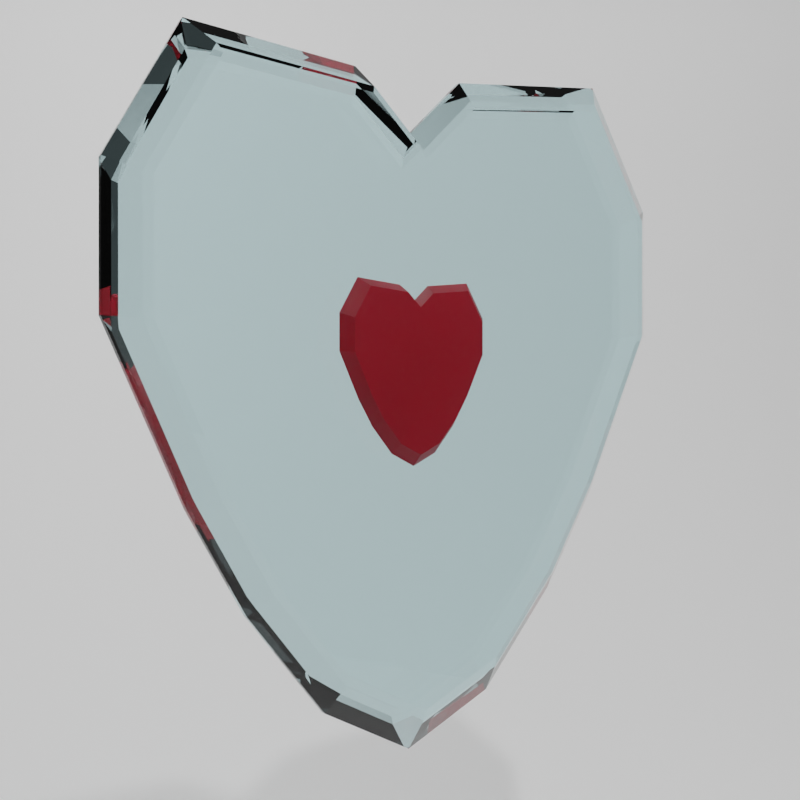 # Source: Zelda_Crystal.blend  (saved by Blender 3.2.14; exported with 4.5.12 LTS)
import bpy
from mathutils import Matrix  # noqa: F401  (used for matrix-valued properties, if any)

bpy.ops.wm.read_factory_settings(use_empty=True)
scene = bpy.context.scene
scene.name = 'Scene'

# ---- collections
col_collection = bpy.data.collections.new('Collection'); scene.collection.children.link(col_collection)

# ---- materials (node trees are filled in below, after node groups)
mat_material_001 = bpy.data.materials.new('Material.001')
mat_material_002 = bpy.data.materials.new('Material.002')
mat_material_003 = bpy.data.materials.new('Material.003')

# ---- material node trees
mat_material_001.use_nodes = True; mat_material_001.node_tree.nodes.clear()
_N = mat_material_001.node_tree.nodes; _L = mat_material_001.node_tree.links
n0 = _N.new('ShaderNodeBsdfPrincipled'); n0.name = 'Principled BSDF'; n0.location = (10, 300)
n0.distribution = 'GGX'
n0.subsurface_method = 'RANDOM_WALK_SKIN'
n0.inputs[0].default_value = (0.5618, 0.7725, 0.8, 1.0)
n0.inputs[2].default_value = 0.0
n0.inputs[3].default_value = 1.45
n0.inputs[18].default_value = 1.0
n0.inputs[27].default_value = (0.0, 0.0, 0.0, 1.0)
n0.inputs[28].default_value = 1.0
n1 = _N.new('ShaderNodeOutputMaterial'); n1.name = 'Material Output'; n1.location = (300, 300)
_L.new(n0.outputs[0], n1.inputs[0])
n1.is_active_output = True
mat_material_002.use_nodes = True; mat_material_002.node_tree.nodes.clear()
_N = mat_material_002.node_tree.nodes; _L = mat_material_002.node_tree.links
n0 = _N.new('ShaderNodeBsdfPrincipled'); n0.name = 'Principled BSDF'; n0.location = (10, 300)
n0.distribution = 'GGX'
n0.subsurface_method = 'RANDOM_WALK_SKIN'
n0.inputs[0].default_value = (0.5717, 0.0, 0.0154, 1.0)
n0.inputs[3].default_value = 1.45
n0.inputs[27].default_value = (0.0, 0.0, 0.0, 1.0)
n0.inputs[28].default_value = 1.0
n1 = _N.new('ShaderNodeOutputMaterial'); n1.name = 'Material Output'; n1.location = (300, 300)
_L.new(n0.outputs[0], n1.inputs[0])
n1.is_active_output = True
mat_material_003.use_nodes = True; mat_material_003.node_tree.nodes.clear()
_N = mat_material_003.node_tree.nodes; _L = mat_material_003.node_tree.links
n0 = _N.new('ShaderNodeBsdfPrincipled'); n0.name = 'Principled BSDF'; n0.location = (10, 300)
n0.distribution = 'GGX'
n0.subsurface_method = 'RANDOM_WALK_SKIN'
n0.inputs[0].default_value = (1.0, 1.0, 1.0, 1.0)
n0.inputs[3].default_value = 1.45
n0.inputs[27].default_value = (0.0, 0.0, 0.0, 1.0)
n0.inputs[28].default_value = 1.0
n1 = _N.new('ShaderNodeOutputMaterial'); n1.name = 'Material Output'; n1.location = (300, 300)
_L.new(n0.outputs[0], n1.inputs[0])
n1.is_active_output = True

# ---- world
world_world = bpy.data.worlds.new('World'); scene.world = world_world
world_world.use_nodes = True; world_world.node_tree.nodes.clear()
_N = world_world.node_tree.nodes; _L = world_world.node_tree.links
n0 = _N.new('ShaderNodeOutputWorld'); n0.name = 'World Output'; n0.location = (300, 300)
n1 = _N.new('ShaderNodeBackground'); n1.name = 'Background'; n1.location = (10, 300)
n1.inputs[0].default_value = (0.05088, 0.05088, 0.05088, 1.0)
_L.new(n1.outputs[0], n0.inputs[0])
n0.is_active_output = True
world_world.color = (0.05088, 0.05088, 0.05088)
world_world.use_sun_shadow = False
world_world.sun_shadow_jitter_overblur = 0.0

# ---- cameras
cam_camera = bpy.data.cameras.new('Camera')
cam_camera.clip_end = 100.0
cam_camera.ortho_scale = 7.314

# ---- lights
light_light = bpy.data.lights.new('Light', 'POINT')
light_light.transmission_factor = 0.0
light_light.energy = 1000.0
light_light.shadow_soft_size = 0.1
light_light.shadow_maximum_resolution = 0.006
light_light.use_absolute_resolution = True
light_light_001 = bpy.data.lights.new('Light.001', 'POINT')
light_light_001.transmission_factor = 0.0
light_light_001.energy = 1000.0
light_light_001.shadow_soft_size = 0.1
light_light_001.shadow_maximum_resolution = 0.006
light_light_001.use_absolute_resolution = True
light_light_002 = bpy.data.lights.new('Light.002', 'POINT')
light_light_002.transmission_factor = 0.0
light_light_002.energy = 1000.0
light_light_002.shadow_soft_size = 0.1
light_light_002.shadow_maximum_resolution = 0.006
light_light_002.use_absolute_resolution = True

# ---- meshes
me_cube_001 = bpy.data.meshes.new('Cube.001')
me_cube_001.from_pydata([(0.1339, 0.0, 0.5709), (-0.1339, 0.0, 0.5709), (-0.1339, -0.5, 0.5709), (0.1339, -0.5, 0.5709), (0.1339, 0.5, 0.5709), (-0.1339, 0.5, 0.5709), (0.1339, 0.0, 0.1191), (-0.1339, 0.0, 0.1191), (-0.1339, -0.5, 0.1191), (0.1339, -0.5, 0.1191), (0.1339, 0.5, 0.1191), (-0.1339, 0.5, 0.1191), (0.1339, 0.0, -0.4447), (-0.1339, 0.0, -0.4447), (-0.1339, -0.3747, -0.4447), (0.1339, -0.3747, -0.4447), (0.1339, 0.3747, -0.4447), (-0.1339, 0.3747, -0.4447), (-0.1207, -0.5692, -0.7848), (-0.1339, -0.5366, -0.7853), (-0.1339, -0.7522, 0.9826), (-0.1205, -0.7718, 1.013), (-0.1339, 0.5366, -0.7853), (-0.1207, 0.5692, -0.7848), (-0.1205, 0.7718, 1.013), (-0.1339, 0.7522, 0.9826), (0.1339, -0.5366, -0.7853), (0.1207, -0.5692, -0.7848), (0.1205, -0.7718, 1.013), (0.1339, -0.7522, 0.9826), (0.1339, 0.5366, -0.7853), (0.1207, 0.5692, -0.7848), (0.1339, 0.7522, 0.9826), (0.1205, 0.7718, 1.013), (-0.1208, 0.0, -1.273), (-0.1339, 0.0, -1.234), (-0.1203, 0.0, 0.7519), (-0.1339, 0.0, 0.7149), (0.1208, 0.0, -1.273), (0.1339, 0.0, -1.234), (0.1203, 0.0, 0.7519), (0.1339, 0.0, 0.7149), (-0.1339, -0.3047, -1.077), (-0.1207, -0.3057, -1.116), (0.1339, -0.2079, 0.9252), (0.1204, -0.1981, 0.9522), (-0.1339, -0.2079, 0.9252), (-0.1204, -0.1981, 0.9522), (0.1339, -0.3047, -1.077), (0.1207, -0.3057, -1.116), (-0.1339, 0.2079, 0.9252), (-0.1204, 0.1981, 0.9522), (0.1339, 0.3047, -1.077), (0.1207, 0.3057, -1.116), (-0.1339, 0.3047, -1.077), (-0.1207, 0.3057, -1.116), (0.1339, 0.2079, 0.9252), (0.1204, 0.1981, 0.9522), (-0.1339, -0.9805, 0.5709), (-0.1206, -1.013, 0.5781), (-0.1206, 1.013, 0.5781), (-0.1339, 0.9805, 0.5709), (0.1339, 0.9805, 0.5709), (0.1206, 1.013, 0.5781), (0.1206, -1.013, 0.5781), (0.1339, -0.9805, 0.5709), (-0.1206, 1.013, 0.1205), (-0.1339, 0.9805, 0.1191), (0.1339, 0.9805, 0.1191), (0.1206, 1.013, 0.1205), (0.1206, -1.013, 0.1205), (0.1339, -0.9805, 0.1191), (-0.1339, -0.9805, 0.1191), (-0.1206, -1.013, 0.1205), (-0.1339, 0.7297, -0.4447), (-0.1206, 0.7588, -0.4504), (0.1206, 0.7588, -0.4504), (0.1339, 0.7297, -0.4447), (0.1339, -0.7297, -0.4447), (0.1206, -0.7588, -0.4504), (-0.1339, -0.7297, -0.4447), (-0.1206, -0.7588, -0.4504), (0.01326, 0.6266, -0.8647), (-0.01326, 0.6266, -0.8647), (0.0134, 0.8495, 1.114), (-0.0134, 0.8495, 1.114), (-0.01326, -0.6266, -0.8647), (0.01326, -0.6266, -0.8647), (-0.0134, -0.8495, 1.114), (0.0134, -0.8495, 1.114), (0.01364, 0.0, 0.8266), (-0.01364, 0.0, 0.8266), (-0.01315, 0.0, -1.403), (0.01315, 0.0, -1.403), (-0.01354, -0.2179, 1.047), (0.01354, -0.2179, 1.047), (0.01318, -0.3366, -1.229), (-0.01318, -0.3366, -1.229), (0.01318, 0.3366, -1.229), (-0.01318, 0.3366, -1.229), (-0.01354, 0.2179, 1.047), (0.01354, 0.2179, 1.047), (0.01333, -1.115, 0.6357), (-0.01333, -1.115, 0.6357), (-0.01333, 1.115, 0.6357), (0.01333, 1.115, 0.6357), (-0.01333, 1.115, 0.132), (0.01333, 1.115, 0.132), (0.01333, -1.115, 0.132), (-0.01333, -1.115, 0.132), (0.01331, -0.8353, -0.4965), (-0.01331, -0.8353, -0.4965), (-0.01331, 0.8353, -0.4965), (0.01331, 0.8353, -0.4965), (-0.08315, -0.1478, -0.2039), (-0.08315, -0.2005, 0.263), (-0.08315, 0.1478, -0.2039), (-0.08315, 0.2005, 0.263), (0.08315, -0.1478, -0.2039), (0.08315, -0.2005, 0.263), (0.08315, 0.1478, -0.2039), (0.08315, 0.2005, 0.263), (-0.08315, 1.454e-08, -0.3308), (-0.08315, 1.454e-08, 0.1953), (0.08315, -1.454e-08, -0.3308), (0.08315, -1.454e-08, 0.1953), (-0.08315, -0.07942, -0.2899), (0.08315, -0.05144, 0.2473), (-0.08315, -0.05144, 0.2473), (0.08315, -0.07942, -0.2899), (-0.08315, 0.05144, 0.2473), (0.08315, 0.07942, -0.2899), (-0.08315, 0.07942, -0.2899), (0.08315, 0.05144, 0.2473), (-0.08315, -0.263, 0.1502), (-0.08315, 0.263, 0.1502), (0.08315, 0.263, 0.1502), (0.08315, -0.263, 0.1502), (0.08315, -1.454e-08, 0.1502), (-0.08315, 1.454e-08, 0.1502), (-0.08315, -0.1315, 0.1502), (0.08315, -0.1315, 0.1502), (0.08315, 0.1315, 0.1502), (-0.08315, 0.1315, 0.1502), (-0.08315, 0.263, 0.03133), (0.08315, 0.263, 0.03133), (0.08315, -0.263, 0.03133), (0.08315, -1.454e-08, 0.03133), (-0.08315, 1.454e-08, 0.03133), (-0.08315, -0.1315, 0.03133), (0.08315, -0.1315, 0.03133), (0.08315, 0.1315, 0.03133), (-0.08315, 0.1315, 0.03133), (-0.08315, -0.263, 0.03133), (-0.08315, 0.1971, -0.117), (0.08315, 0.1971, -0.117), (0.08315, -0.1971, -0.117), (0.08315, -1.454e-08, -0.117), (-0.08315, 1.454e-08, -0.117), (-0.08315, -0.09855, -0.117), (0.08315, -0.09855, -0.117), (0.08315, 0.09855, -0.117), (-0.08315, 0.09855, -0.117), (-0.08315, -0.1971, -0.117), (2.914e-08, 0.1667, -0.23), (3.952e-08, 0.226, 0.2964), (-2.914e-08, -0.1667, -0.23), (-3.952e-08, -0.226, 0.2964), (0.0, 0.0, 0.2199), (0.0, 0.0, -0.3732), (-1.014e-08, -0.05799, 0.2786), (-1.566e-08, -0.08954, -0.327), (1.566e-08, 0.08954, -0.327), (1.014e-08, 0.05799, 0.2786), (-5.185e-08, -0.2966, 0.1691), (5.185e-08, 0.2966, 0.1691), (5.185e-08, 0.2966, 0.03511), (-5.185e-08, -0.2966, 0.03511), (-3.886e-08, -0.2222, -0.1321), (3.886e-08, 0.2222, -0.1321)], [], [(60, 24, 85, 104), (55, 99, 92, 34), (64, 28, 89, 102), (94, 47, 21, 88), (48, 15, 78, 26), (23, 75, 112, 83), (39, 12, 15, 48), (93, 38, 49, 96), (109, 103, 59, 73), (100, 51, 36, 91), (103, 88, 21, 59), (1, 37, 50, 5), (57, 101, 90, 40), (4, 56, 41, 0), (105, 84, 33, 63), (33, 84, 101, 57), (5, 50, 25, 61), (2, 46, 37, 1), (7, 1, 5, 11), (107, 105, 63, 69), (6, 0, 3, 9), (11, 5, 61, 67), (8, 2, 1, 7), (10, 4, 0, 6), (72, 58, 2, 8), (70, 64, 102, 108), (9, 3, 65, 71), (66, 60, 104, 106), (75, 66, 106, 112), (77, 68, 10, 16), (79, 70, 108, 110), (16, 10, 6, 12), (14, 8, 7, 13), (111, 109, 73, 81), (12, 6, 9, 15), (15, 9, 71, 78), (13, 7, 11, 17), (42, 14, 13, 35), (82, 31, 53, 98), (52, 16, 12, 39), (86, 111, 81, 18), (91, 36, 47, 94), (98, 53, 38, 93), (58, 20, 46, 2), (45, 95, 89, 28), (30, 77, 16, 52), (85, 24, 51, 100), (23, 83, 99, 55), (96, 49, 27, 87), (80, 72, 8, 14), (113, 107, 69, 76), (68, 62, 4, 10), (17, 11, 67, 74), (62, 32, 56, 4), (54, 17, 74, 22), (35, 13, 17, 54), (0, 41, 44, 3), (34, 92, 97, 43), (40, 90, 95, 45), (3, 44, 29, 65), (19, 80, 14, 42), (82, 113, 76, 31), (27, 79, 110, 87), (43, 18, 19, 42), (59, 21, 20, 58), (51, 24, 25, 50), (75, 23, 22, 74), (77, 30, 31, 76), (53, 31, 30, 52), (45, 28, 29, 44), (79, 27, 26, 78), (55, 34, 35, 54), (47, 36, 37, 46), (49, 38, 39, 48), (57, 40, 41, 56), (34, 43, 42, 35), (40, 45, 44, 41), (21, 47, 46, 20), (27, 49, 48, 26), (36, 51, 50, 37), (38, 53, 52, 39), (23, 55, 54, 22), (33, 57, 56, 32), (73, 59, 58, 72), (24, 60, 61, 25), (32, 62, 63, 33), (28, 64, 65, 29), (60, 66, 67, 61), (62, 68, 69, 63), (64, 70, 71, 65), (81, 73, 72, 80), (66, 75, 74, 67), (68, 77, 76, 69), (70, 79, 78, 71), (18, 81, 80, 19), (113, 82, 83, 112), (111, 86, 87, 110), (109, 111, 110, 108), (107, 113, 112, 106), (105, 107, 106, 104), (103, 109, 108, 102), (85, 100, 101, 84), (82, 98, 99, 83), (93, 96, 97, 92), (91, 94, 95, 90), (98, 93, 92, 99), (100, 91, 90, 101), (94, 88, 89, 95), (96, 87, 86, 97), (88, 103, 102, 89), (84, 105, 104, 85), (43, 97, 86, 18), (143, 130, 117, 135), (175, 165, 121, 136), (141, 127, 119, 137), (174, 167, 115, 134), (171, 129, 118, 166), (170, 128, 115, 167), (173, 130, 123, 168), (172, 131, 124, 169), (142, 133, 125, 138), (140, 128, 123, 139), (134, 115, 128, 140), (168, 123, 128, 170), (169, 124, 129, 171), (138, 125, 127, 141), (136, 121, 133, 142), (164, 120, 131, 172), (165, 117, 130, 173), (139, 123, 130, 143), (148, 139, 143, 152), (145, 136, 142, 151), (147, 138, 141, 150), (153, 134, 140, 149), (149, 140, 139, 148), (151, 142, 138, 147), (177, 174, 134, 153), (150, 141, 137, 146), (176, 175, 136, 145), (152, 143, 135, 144), (162, 152, 144, 154), (179, 176, 145, 155), (160, 150, 146, 156), (178, 177, 153, 163), (161, 151, 147, 157), (159, 149, 148, 158), (163, 153, 149, 159), (157, 147, 150, 160), (155, 145, 151, 161), (158, 148, 152, 162), (122, 158, 162, 132), (120, 155, 161, 131), (124, 157, 160, 129), (114, 163, 159, 126), (126, 159, 158, 122), (131, 161, 157, 124), (166, 178, 163, 114), (129, 160, 156, 118), (164, 179, 155, 120), (132, 162, 154, 116), (116, 154, 179, 164), (118, 156, 178, 166), (156, 146, 177, 178), (154, 144, 176, 179), (144, 135, 175, 176), (146, 137, 174, 177), (121, 165, 173, 133), (116, 164, 172, 132), (122, 169, 171, 126), (125, 168, 170, 127), (132, 172, 169, 122), (133, 173, 168, 125), (127, 170, 167, 119), (126, 171, 166, 114), (137, 119, 167, 174), (135, 117, 165, 175)])
me_cube_001.polygons.foreach_set('material_index', [0, 0, 0, 0, 0, 0, 0, 0, 0, 0, 0, 0, 0, 0, 0, 0, 0, 0, 0, 0, 0, 0, 0, 0, 0, 0, 0, 0, 0, 0, 0, 0, 0, 0, 0, 0, 0, 0, 0, 0, 0, 0, 0, 0, 0, 0, 0, 0, 0, 0, 0, 0, 0, 0, 0, 0, 0, 0, 0, 0, 0, 0, 0, 0, 0, 0, 0, 0, 0, 0, 0, 0, 0, 0, 0, 0, 0, 0, 0, 0, 0, 0, 0, 0, 0, 0, 0, 0, 0, 0, 0, 0, 0, 0, 0, 0, 0, 0, 0, 0, 0, 0, 0, 0, 0, 0, 0, 0, 0, 0, 0, 0, 1, 1, 1, 1, 1, 1, 1, 1, 1, 1, 1, 1, 1, 1, 1, 1, 1, 1, 1, 1, 1, 1, 1, 1, 1, 1, 1, 1, 1, 1, 1, 1, 1, 1, 1, 1, 1, 1, 1, 1, 1, 1, 1, 1, 1, 1, 1, 1, 1, 1, 1, 1, 1, 1, 1, 1, 1, 1, 1, 1, 1, 1, 1, 1])
_uv = me_cube_001.uv_layers.new(name='UVMap')
_uv.uv.foreach_set('vector', [0.5714, 0.2624, 0.625, 0.2625, 0.625, 0.3625, 0.5714, 0.3626, 0.1373, 0.5873, 0.2377, 0.5873, 0.2377, 0.625, 0.1373, 0.625, 0.5714, 0.7624, 0.625, 0.7625, 0.625, 0.8625, 0.5714, 0.8626, 0.7626, 0.6875, 0.8624, 0.6875, 0.8625, 0.75, 0.7625, 0.75, 0.3776, 0.6637, 0.4444, 0.6875, 0.4444, 0.7467, 0.3784, 0.7406, 0.375, 0.2624, 0.4444, 0.2624, 0.4444, 0.3626, 0.375, 0.3626, 0.377, 0.625, 0.4444, 0.625, 0.4444, 0.6875, 0.3776, 0.6637, 0.2623, 0.625, 0.3627, 0.625, 0.3627, 0.6627, 0.2623, 0.6627, 0.5149, 0.8874, 0.5714, 0.8874, 0.5714, 0.9876, 0.5149, 0.9876, 0.7626, 0.5625, 0.8624, 0.5625, 0.8623, 0.625, 0.7627, 0.625, 0.5714, 0.8874, 0.625, 0.8875, 0.625, 0.9875, 0.5714, 0.9876, 0.5714, 0.125, 0.6164, 0.125, 0.6228, 0.1875, 0.5714, 0.1875, 0.6376, 0.5625, 0.7374, 0.5625, 0.7373, 0.625, 0.6377, 0.625, 0.5714, 0.5625, 0.6228, 0.5625, 0.6164, 0.625, 0.5714, 0.625, 0.5714, 0.3874, 0.625, 0.3875, 0.625, 0.4875, 0.5714, 0.4876, 0.6375, 0.5, 0.7375, 0.5, 0.7374, 0.5625, 0.6376, 0.5625, 0.5714, 0.1875, 0.6228, 0.1875, 0.623, 0.2478, 0.5714, 0.2476, 0.5714, 0.0625, 0.6228, 0.0625, 0.6164, 0.125, 0.5714, 0.125, 0.5149, 0.125, 0.5714, 0.125, 0.5714, 0.1875, 0.5149, 0.1875, 0.5149, 0.3874, 0.5714, 0.3874, 0.5714, 0.4876, 0.5149, 0.4876, 0.5149, 0.625, 0.5714, 0.625, 0.5714, 0.6875, 0.5149, 0.6875, 0.5149, 0.1875, 0.5714, 0.1875, 0.5714, 0.2476, 0.5149, 0.2476, 0.5149, 0.0625, 0.5714, 0.0625, 0.5714, 0.125, 0.5149, 0.125, 0.5149, 0.5625, 0.5714, 0.5625, 0.5714, 0.625, 0.5149, 0.625, 0.5149, 0.002439, 0.5714, 0.002438, 0.5714, 0.0625, 0.5149, 0.0625, 0.5149, 0.7624, 0.5714, 0.7624, 0.5714, 0.8626, 0.5149, 0.8626, 0.5149, 0.6875, 0.5714, 0.6875, 0.5714, 0.7476, 0.5149, 0.7476, 0.5149, 0.2624, 0.5714, 0.2624, 0.5714, 0.3626, 0.5149, 0.3626, 0.4444, 0.2624, 0.5149, 0.2624, 0.5149, 0.3626, 0.4444, 0.3626, 0.4444, 0.5033, 0.5149, 0.5024, 0.5149, 0.5625, 0.4444, 0.5625, 0.4444, 0.7624, 0.5149, 0.7624, 0.5149, 0.8626, 0.4444, 0.8626, 0.4444, 0.5625, 0.5149, 0.5625, 0.5149, 0.625, 0.4444, 0.625, 0.4444, 0.0625, 0.5149, 0.0625, 0.5149, 0.125, 0.4444, 0.125, 0.4444, 0.8874, 0.5149, 0.8874, 0.5149, 0.9876, 0.4444, 0.9876, 0.4444, 0.625, 0.5149, 0.625, 0.5149, 0.6875, 0.4444, 0.6875, 0.4444, 0.6875, 0.5149, 0.6875, 0.5149, 0.7476, 0.4444, 0.7467, 0.4444, 0.125, 0.5149, 0.125, 0.5149, 0.1875, 0.4444, 0.1875, 0.3776, 0.08632, 0.4444, 0.0625, 0.4444, 0.125, 0.377, 0.125, 0.2624, 0.5, 0.3626, 0.5, 0.3627, 0.5873, 0.2623, 0.5873, 0.3776, 0.5863, 0.4444, 0.5625, 0.4444, 0.625, 0.377, 0.625, 0.375, 0.8874, 0.4444, 0.8874, 0.4444, 0.9876, 0.375, 0.9876, 0.7627, 0.625, 0.8623, 0.625, 0.8624, 0.6875, 0.7626, 0.6875, 0.2623, 0.5873, 0.3627, 0.5873, 0.3627, 0.625, 0.2623, 0.625, 0.5714, 0.002438, 0.623, 0.002163, 0.6228, 0.0625, 0.5714, 0.0625, 0.6376, 0.6875, 0.7374, 0.6875, 0.7375, 0.75, 0.6375, 0.75, 0.3784, 0.5094, 0.4444, 0.5033, 0.4444, 0.5625, 0.3776, 0.5863, 0.7625, 0.5, 0.8625, 0.5, 0.8624, 0.5625, 0.7626, 0.5625, 0.1374, 0.5, 0.2376, 0.5, 0.2377, 0.5873, 0.1373, 0.5873, 0.2623, 0.6627, 0.3627, 0.6627, 0.3626, 0.75, 0.2624, 0.75, 0.4444, 0.003267, 0.5149, 0.002439, 0.5149, 0.0625, 0.4444, 0.0625, 0.4444, 0.3874, 0.5149, 0.3874, 0.5149, 0.4876, 0.4444, 0.4876, 0.5149, 0.5024, 0.5714, 0.5024, 0.5714, 0.5625, 0.5149, 0.5625, 0.4444, 0.1875, 0.5149, 0.1875, 0.5149, 0.2476, 0.4444, 0.2467, 0.5714, 0.5024, 0.623, 0.5022, 0.6228, 0.5625, 0.5714, 0.5625, 0.3776, 0.1637, 0.4444, 0.1875, 0.4444, 0.2467, 0.3784, 0.2406, 0.377, 0.125, 0.4444, 0.125, 0.4444, 0.1875, 0.3776, 0.1637, 0.5714, 0.625, 0.6164, 0.625, 0.6228, 0.6875, 0.5714, 0.6875, 0.1373, 0.625, 0.2377, 0.625, 0.2377, 0.6627, 0.1373, 0.6627, 0.6377, 0.625, 0.7373, 0.625, 0.7374, 0.6875, 0.6376, 0.6875, 0.5714, 0.6875, 0.6228, 0.6875, 0.623, 0.7478, 0.5714, 0.7476, 0.3784, 0.009371, 0.4444, 0.003267, 0.4444, 0.0625, 0.3776, 0.08632, 0.375, 0.3874, 0.4444, 0.3874, 0.4444, 0.4876, 0.375, 0.4876, 0.375, 0.7624, 0.4444, 0.7624, 0.4444, 0.8626, 0.375, 0.8626, 0.1373, 0.6627, 0.1374, 0.75, 0.125, 0.745, 0.125, 0.6672, 0.5714, 0.0, 0.625, 0.0, 0.623, 0.002163, 0.5714, 0.002438, 0.625, 0.1879, 0.625, 0.25, 0.623, 0.2478, 0.6228, 0.1875, 0.4444, 0.2624, 0.375, 0.2624, 0.3784, 0.2406, 0.4444, 0.2467, 0.4444, 0.5033, 0.3784, 0.5094, 0.375, 0.4876, 0.4444, 0.4876, 0.3627, 0.5873, 0.3626, 0.5, 0.3784, 0.5094, 0.3776, 0.5863, 0.6376, 0.6875, 0.6375, 0.75, 0.623, 0.7478, 0.6228, 0.6875, 0.4444, 0.7624, 0.375, 0.7624, 0.3784, 0.7406, 0.4444, 0.7467, 0.1373, 0.5873, 0.1373, 0.625, 0.125, 0.6238, 0.125, 0.5873, 0.625, 0.0625, 0.625, 0.1235, 0.6164, 0.125, 0.6228, 0.0625, 0.3627, 0.6627, 0.3627, 0.625, 0.377, 0.625, 0.3776, 0.6637, 0.6376, 0.5625, 0.6377, 0.625, 0.6164, 0.625, 0.6228, 0.5625, 0.1373, 0.625, 0.1373, 0.6627, 0.125, 0.6627, 0.125, 0.6262, 0.6377, 0.625, 0.6376, 0.6875, 0.6228, 0.6875, 0.6164, 0.625, 0.625, 0.0, 0.625, 0.06209, 0.6228, 0.0625, 0.623, 0.002163, 0.3626, 0.75, 0.3627, 0.6627, 0.3776, 0.6637, 0.3784, 0.7406, 0.625, 0.1265, 0.625, 0.1875, 0.6228, 0.1875, 0.6164, 0.125, 0.3627, 0.625, 0.3627, 0.5873, 0.3776, 0.5863, 0.377, 0.625, 0.1374, 0.5, 0.1373, 0.5873, 0.125, 0.5828, 0.125, 0.505, 0.6375, 0.5, 0.6376, 0.5625, 0.6228, 0.5625, 0.623, 0.5022, 0.5151, 0.0, 0.5714, 0.0, 0.5714, 0.002438, 0.5149, 0.002439, 0.625, 0.2625, 0.5714, 0.2624, 0.5714, 0.2476, 0.623, 0.2478, 0.623, 0.5022, 0.5714, 0.5024, 0.5714, 0.4876, 0.625, 0.4875, 0.625, 0.7625, 0.5714, 0.7624, 0.5714, 0.7476, 0.623, 0.7478, 0.5714, 0.2624, 0.5149, 0.2624, 0.5149, 0.2476, 0.5714, 0.2476, 0.5714, 0.5024, 0.5149, 0.5024, 0.5149, 0.4876, 0.5714, 0.4876, 0.5714, 0.7624, 0.5149, 0.7624, 0.5149, 0.7476, 0.5714, 0.7476, 0.4444, 0.9876, 0.5149, 0.9876, 0.514, 1.0, 0.4444, 1.0, 0.5149, 0.2624, 0.4444, 0.2624, 0.4444, 0.2467, 0.5149, 0.2476, 0.5149, 0.5024, 0.4444, 0.5033, 0.4444, 0.4876, 0.5149, 0.4876, 0.5149, 0.7624, 0.4444, 0.7624, 0.4444, 0.7467, 0.5149, 0.7476, 0.375, 0.0, 0.4444, 0.0, 0.4444, 0.003267, 0.3784, 0.009371, 0.4444, 0.3874, 0.375, 0.3874, 0.375, 0.3626, 0.4444, 0.3626, 0.4444, 0.8874, 0.375, 0.8874, 0.375, 0.8626, 0.4444, 0.8626, 0.5149, 0.8874, 0.4444, 0.8874, 0.4444, 0.8626, 0.5149, 0.8626, 0.5149, 0.3874, 0.4444, 0.3874, 0.4444, 0.3626, 0.5149, 0.3626, 0.5714, 0.3874, 0.5149, 0.3874, 0.5149, 0.3626, 0.5714, 0.3626, 0.5714, 0.8874, 0.5149, 0.8874, 0.5149, 0.8626, 0.5714, 0.8626, 0.7625, 0.5, 0.7626, 0.5625, 0.7374, 0.5625, 0.7375, 0.5, 0.2624, 0.5, 0.2623, 0.5873, 0.2377, 0.5873, 0.2376, 0.5, 0.2623, 0.625, 0.2623, 0.6627, 0.2377, 0.6627, 0.2377, 0.625, 0.7627, 0.625, 0.7626, 0.6875, 0.7374, 0.6875, 0.7373, 0.625, 0.2623, 0.5873, 0.2623, 0.625, 0.2377, 0.625, 0.2377, 0.5873, 0.7626, 0.5625, 0.7627, 0.625, 0.7373, 0.625, 0.7374, 0.5625, 0.7626, 0.6875, 0.7625, 0.75, 0.7375, 0.75, 0.7374, 0.6875, 0.2623, 0.6627, 0.2624, 0.75, 0.2376, 0.75, 0.2377, 0.6627, 0.625, 0.8875, 0.5714, 0.8874, 0.5714, 0.8626, 0.625, 0.8625, 0.625, 0.3875, 0.5714, 0.3874, 0.5714, 0.3626, 0.625, 0.3625, 0.1373, 0.6627, 0.2377, 0.6627, 0.2376, 0.75, 0.1374, 0.75, 0.5714, 0.1875, 0.625, 0.1875, 0.625, 0.25, 0.5714, 0.25, 0.5714, 0.375, 0.625, 0.375, 0.625, 0.5, 0.5714, 0.5, 0.5714, 0.6875, 0.625, 0.6875, 0.625, 0.75, 0.5714, 0.75, 0.5714, 0.875, 0.625, 0.875, 0.625, 1.0, 0.5714, 1.0, 0.25, 0.6627, 0.375, 0.6627, 0.375, 0.75, 0.25, 0.75, 0.75, 0.6875, 0.875, 0.6875, 0.875, 0.75, 0.75, 0.75, 0.75, 0.5625, 0.875, 0.5625, 0.875, 0.625, 0.75, 0.625, 0.25, 0.5873, 0.375, 0.5873, 0.375, 0.625, 0.25, 0.625, 0.5714, 0.5625, 0.625, 0.5625, 0.625, 0.625, 0.5714, 0.625, 0.5714, 0.0625, 0.625, 0.0625, 0.625, 0.125, 0.5714, 0.125, 0.5714, 0.0, 0.625, 0.0, 0.625, 0.0625, 0.5714, 0.0625, 0.75, 0.625, 0.875, 0.625, 0.875, 0.6875, 0.75, 0.6875, 0.25, 0.625, 0.375, 0.625, 0.375, 0.6627, 0.25, 0.6627, 0.5714, 0.625, 0.625, 0.625, 0.625, 0.6875, 0.5714, 0.6875, 0.5714, 0.5, 0.625, 0.5, 0.625, 0.5625, 0.5714, 0.5625, 0.25, 0.5, 0.375, 0.5, 0.375, 0.5873, 0.25, 0.5873, 0.75, 0.5, 0.875, 0.5, 0.875, 0.5625, 0.75, 0.5625, 0.5714, 0.125, 0.625, 0.125, 0.625, 0.1875, 0.5714, 0.1875, 0.5149, 0.125, 0.5714, 0.125, 0.5714, 0.1875, 0.5149, 0.1875, 0.5149, 0.5, 0.5714, 0.5, 0.5714, 0.5625, 0.5149, 0.5625, 0.5149, 0.625, 0.5714, 0.625, 0.5714, 0.6875, 0.5149, 0.6875, 0.5149, 0.0, 0.5714, 0.0, 0.5714, 0.0625, 0.5149, 0.0625, 0.5149, 0.0625, 0.5714, 0.0625, 0.5714, 0.125, 0.5149, 0.125, 0.5149, 0.5625, 0.5714, 0.5625, 0.5714, 0.625, 0.5149, 0.625, 0.5149, 0.875, 0.5714, 0.875, 0.5714, 1.0, 0.5149, 1.0, 0.5149, 0.6875, 0.5714, 0.6875, 0.5714, 0.75, 0.5149, 0.75, 0.5149, 0.375, 0.5714, 0.375, 0.5714, 0.5, 0.5149, 0.5, 0.5149, 0.1875, 0.5714, 0.1875, 0.5714, 0.25, 0.5149, 0.25, 0.4444, 0.1875, 0.5149, 0.1875, 0.5149, 0.25, 0.4444, 0.25, 0.4444, 0.375, 0.5149, 0.375, 0.5149, 0.5, 0.4444, 0.5, 0.4444, 0.6875, 0.5149, 0.6875, 0.5149, 0.75, 0.4444, 0.75, 0.4444, 0.875, 0.5149, 0.875, 0.5149, 1.0, 0.4444, 1.0, 0.4444, 0.5625, 0.5149, 0.5625, 0.5149, 0.625, 0.4444, 0.625, 0.4444, 0.0625, 0.5149, 0.0625, 0.5149, 0.125, 0.4444, 0.125, 0.4444, 0.0, 0.5149, 0.0, 0.5149, 0.0625, 0.4444, 0.0625, 0.4444, 0.625, 0.5149, 0.625, 0.5149, 0.6875, 0.4444, 0.6875, 0.4444, 0.5, 0.5149, 0.5, 0.5149, 0.5625, 0.4444, 0.5625, 0.4444, 0.125, 0.5149, 0.125, 0.5149, 0.1875, 0.4444, 0.1875, 0.375, 0.125, 0.4444, 0.125, 0.4444, 0.1875, 0.375, 0.1627, 0.375, 0.5, 0.4444, 0.5, 0.4444, 0.5625, 0.375, 0.5873, 0.375, 0.625, 0.4444, 0.625, 0.4444, 0.6875, 0.375, 0.6627, 0.375, 0.0, 0.4444, 0.0, 0.4444, 0.0625, 0.375, 0.08726, 0.375, 0.08726, 0.4444, 0.0625, 0.4444, 0.125, 0.375, 0.125, 0.375, 0.5873, 0.4444, 0.5625, 0.4444, 0.625, 0.375, 0.625, 0.375, 0.875, 0.4444, 0.875, 0.4444, 1.0, 0.375, 1.0, 0.375, 0.6627, 0.4444, 0.6875, 0.4444, 0.75, 0.375, 0.75, 0.375, 0.375, 0.4444, 0.375, 0.4444, 0.5, 0.375, 0.5, 0.375, 0.1627, 0.4444, 0.1875, 0.4444, 0.25, 0.375, 0.25, 0.375, 0.25, 0.4444, 0.25, 0.4444, 0.375, 0.375, 0.375, 0.375, 0.75, 0.4444, 0.75, 0.4444, 0.875, 0.375, 0.875, 0.4444, 0.75, 0.5149, 0.75, 0.5149, 0.875, 0.4444, 0.875, 0.4444, 0.25, 0.5149, 0.25, 0.5149, 0.375, 0.4444, 0.375, 0.5149, 0.25, 0.5714, 0.25, 0.5714, 0.375, 0.5149, 0.375, 0.5149, 0.75, 0.5714, 0.75, 0.5714, 0.875, 0.5149, 0.875, 0.625, 0.5, 0.75, 0.5, 0.75, 0.5625, 0.625, 0.5625, 0.125, 0.5, 0.25, 0.5, 0.25, 0.5873, 0.125, 0.5873, 0.125, 0.625, 0.25, 0.625, 0.25, 0.6627, 0.125, 0.6627, 0.625, 0.625, 0.75, 0.625, 0.75, 0.6875, 0.625, 0.6875, 0.125, 0.5873, 0.25, 0.5873, 0.25, 0.625, 0.125, 0.625, 0.625, 0.5625, 0.75, 0.5625, 0.75, 0.625, 0.625, 0.625, 0.625, 0.6875, 0.75, 0.6875, 0.75, 0.75, 0.625, 0.75, 0.125, 0.6627, 0.25, 0.6627, 0.25, 0.75, 0.125, 0.75, 0.5714, 0.75, 0.625, 0.75, 0.625, 0.875, 0.5714, 0.875, 0.5714, 0.25, 0.625, 0.25, 0.625, 0.375, 0.5714, 0.375])
me_cube_001.materials.append(mat_material_001)
me_cube_001.materials.append(mat_material_002)
me_cube_001.update()
me_plane_001 = bpy.data.meshes.new('Plane.001')
me_plane_001.from_pydata([(1.0, -1.0, 0.0), (1.0, 1.0, 0.0), (-1.0, -1.0, 1.865), (-1.0, 1.0, 1.865), (-0.1547, -1.0, 0.0), (-1.0, -1.0, 0.8453), (-0.1962, -1.0, 0.001018), (-0.2376, -1.0, 0.00407), (-0.2787, -1.0, 0.009149), (-0.3196, -1.0, 0.01624), (-0.3601, -1.0, 0.02533), (-0.4001, -1.0, 0.0364), (-0.4395, -1.0, 0.04941), (-0.4782, -1.0, 0.06434), (-0.5161, -1.0, 0.08116), (-0.5532, -1.0, 0.09981), (-0.5893, -1.0, 0.1203), (-0.6243, -1.0, 0.1425), (-0.6583, -1.0, 0.1663), (-0.691, -1.0, 0.1919), (-0.7224, -1.0, 0.219), (-0.7524, -1.0, 0.2476), (-0.781, -1.0, 0.2776), (-0.8081, -1.0, 0.309), (-0.8337, -1.0, 0.3417), (-0.8575, -1.0, 0.3757), (-0.8797, -1.0, 0.4107), (-0.9002, -1.0, 0.4468), (-0.9188, -1.0, 0.4839), (-0.9357, -1.0, 0.5218), (-0.9506, -1.0, 0.5605), (-0.9636, -1.0, 0.5999), (-0.9747, -1.0, 0.6399), (-0.9838, -1.0, 0.6804), (-0.9909, -1.0, 0.7213), (-0.9959, -1.0, 0.7624), (-0.999, -1.0, 0.8038), (-1.0, 1.0, 0.8453), (-0.1547, 1.0, 0.0), (-0.999, 1.0, 0.8038), (-0.9959, 1.0, 0.7624), (-0.9909, 1.0, 0.7213), (-0.9838, 1.0, 0.6804), (-0.9747, 1.0, 0.6399), (-0.9636, 1.0, 0.5999), (-0.9506, 1.0, 0.5605), (-0.9357, 1.0, 0.5218), (-0.9188, 1.0, 0.4839), (-0.9002, 1.0, 0.4468), (-0.8797, 1.0, 0.4107), (-0.8575, 1.0, 0.3757), (-0.8337, 1.0, 0.3417), (-0.8081, 1.0, 0.309), (-0.781, 1.0, 0.2776), (-0.7524, 1.0, 0.2476), (-0.7224, 1.0, 0.219), (-0.691, 1.0, 0.1919), (-0.6583, 1.0, 0.1663), (-0.6243, 1.0, 0.1425), (-0.5893, 1.0, 0.1203), (-0.5532, 1.0, 0.09981), (-0.5161, 1.0, 0.08116), (-0.4782, 1.0, 0.06434), (-0.4395, 1.0, 0.04941), (-0.4001, 1.0, 0.0364), (-0.3601, 1.0, 0.02533), (-0.3196, 1.0, 0.01624), (-0.2787, 1.0, 0.009149), (-0.2376, 1.0, 0.00407), (-0.1962, 1.0, 0.001018)], [], [(4, 0, 1, 38), (37, 5, 36, 39), (39, 36, 35, 40), (40, 35, 34, 41), (41, 34, 33, 42), (42, 33, 32, 43), (43, 32, 31, 44), (44, 31, 30, 45), (45, 30, 29, 46), (46, 29, 28, 47), (47, 28, 27, 48), (48, 27, 26, 49), (49, 26, 25, 50), (50, 25, 24, 51), (51, 24, 23, 52), (52, 23, 22, 53), (53, 22, 21, 54), (54, 21, 20, 55), (55, 20, 19, 56), (56, 19, 18, 57), (57, 18, 17, 58), (58, 17, 16, 59), (59, 16, 15, 60), (60, 15, 14, 61), (61, 14, 13, 62), (62, 13, 12, 63), (63, 12, 11, 64), (64, 11, 10, 65), (65, 10, 9, 66), (66, 9, 8, 67), (67, 8, 7, 68), (68, 7, 6, 69), (69, 6, 4, 38), (5, 37, 3, 2)])
me_plane_001.polygons.foreach_set('use_smooth', [True] * 34)
_uv = me_plane_001.uv_layers.new(name='UVMap')
_uv.uv.foreach_set('vector', [0.4226, 0.0, 1.0, 0.0, 1.0, 1.0, 0.4226, 1.0, 0.0, 1.0, 0.0, 0.0, 0.0, 0.0, 0.0, 1.0, 0.0, 1.0, 0.0, 0.0, 0.0, 0.0, 0.0, 1.0, 0.0, 1.0, 0.0, 0.0, 0.0, 0.0, 0.0, 1.0, 0.0, 1.0, 0.0, 0.0, 0.0, 0.0, 0.0, 1.0, 0.0, 1.0, 0.0, 0.0, 0.0, 0.0, 0.0, 1.0, 0.0, 1.0, 0.0, 0.0, 0.0, 0.0, 0.0, 1.0, 0.0, 1.0, 0.0, 0.0, 0.0, 0.0, 0.0, 1.0, 0.0, 1.0, 0.0, 0.0, 0.0, 0.0, 0.0, 1.0, 0.0, 1.0, 0.0, 0.0, 0.0, 0.0, 0.0, 1.0, 0.0, 1.0, 0.0, 0.0, 0.0, 0.0, 0.0, 1.0, 0.0, 1.0, 0.0, 0.0, 0.0, 0.0, 0.0, 1.0, 0.0, 1.0, 0.0, 0.0, 0.0, 0.0, 0.0, 1.0, 0.0, 1.0, 0.0, 0.0, 0.0, 0.0, 0.0, 1.0, 0.0, 1.0, 0.0, 0.0, 0.0, 0.0, 0.0, 1.0, 0.0, 1.0, 0.0, 0.0, 0.0, 0.0, 0.0, 1.0, 0.0, 1.0, 0.0, 0.0, 0.0, 0.0, 0.0, 1.0, 0.0, 1.0, 0.0, 0.0, 0.1388, 0.0, 0.1388, 1.0, 0.1388, 1.0, 0.1388, 0.0, 0.1545, 0.0, 0.1545, 1.0, 0.1545, 1.0, 0.1545, 0.0, 0.1709, 0.0, 0.1709, 1.0, 0.1709, 1.0, 0.1709, 0.0, 0.1878, 0.0, 0.1878, 1.0, 0.1878, 1.0, 0.1878, 0.0, 0.2054, 0.0, 0.2054, 1.0, 0.2054, 1.0, 0.2054, 0.0, 0.2234, 0.0, 0.2234, 1.0, 0.2234, 1.0, 0.2234, 0.0, 0.2419, 0.0, 0.2419, 1.0, 0.2419, 1.0, 0.2419, 0.0, 0.2609, 0.0, 0.2609, 1.0, 0.2609, 1.0, 0.2609, 0.0, 0.2803, 0.0, 0.2803, 1.0, 0.2803, 1.0, 0.2803, 0.0, 0.3, 0.0, 0.3, 1.0, 0.3, 1.0, 0.3, 0.0, 0.3199, 0.0, 0.3199, 1.0, 0.3199, 1.0, 0.3199, 0.0, 0.3402, 0.0, 0.3402, 1.0, 0.3402, 1.0, 0.3402, 0.0, 0.3606, 0.0, 0.3606, 1.0, 0.3606, 1.0, 0.3606, 0.0, 0.3812, 0.0, 0.3812, 1.0, 0.3812, 1.0, 0.3812, 0.0, 0.4019, 0.0, 0.4019, 1.0, 0.4019, 1.0, 0.4019, 0.0, 0.4226, 0.0, 0.4226, 1.0, 0.0, 0.0, 0.0, 1.0, 0.0, 1.0, 0.0, 0.0])
me_plane_001.materials.append(mat_material_003)
me_plane_001.update()

# ---- objects
ob_light = bpy.data.objects.new('Light', light_light)
ob_camera = bpy.data.objects.new('Camera', cam_camera)
ob_cube = bpy.data.objects.new('Cube', me_cube_001)
ob_light_001 = bpy.data.objects.new('Light.001', light_light_001)
ob_light_002 = bpy.data.objects.new('Light.002', light_light_002)
ob_plane = bpy.data.objects.new('Plane', me_plane_001)

# ---- transforms, parenting, visibility, modifiers, constraints
ob_light.location = (4.076, 1.005, 5.904)
ob_light.rotation_euler = (0.6503, 0.05522, 1.866)
ob_light.lock_rotations_4d = False
ob_light.empty_display_type = 'ARROWS'
ob_light.color = (0.0, 0.0, 0.0, 0.0)
ob_light.lineart.crease_threshold = 0.0
ob_camera.location = (4.051, -0.07662, 1.364)
ob_camera.rotation_euler = (1.571, -4.232e-06, 1.558)
ob_camera.lock_rotations_4d = False
ob_camera.empty_display_type = 'ARROWS'
ob_camera.color = (0.0, 0.0, 0.0, 0.0)
ob_camera.display_type = 'WIRE'
ob_camera.lineart.crease_threshold = 0.0
ob_cube.location = (0.0, 0.0, 1.5)
ob_cube.rotation_euler = (0.0, 0.0, 3.64)
ob_light_001.location = (-2.847, -4.686, 5.904)
ob_light_001.rotation_euler = (0.6503, 0.05522, 1.866)
ob_light_001.lock_rotations_4d = False
ob_light_001.empty_display_type = 'ARROWS'
ob_light_001.color = (0.0, 0.0, 0.0, 0.0)
ob_light_001.lineart.crease_threshold = 0.0
ob_light_002.location = (-1.037, 4.29, 5.904)
ob_light_002.rotation_euler = (0.6503, 0.05522, 1.866)
ob_light_002.lock_rotations_4d = False
ob_light_002.empty_display_type = 'ARROWS'
ob_light_002.color = (0.0, 0.0, 0.0, 0.0)
ob_light_002.lineart.crease_threshold = 0.0
ob_plane.location = (0.0, 0.0, -2.426)
ob_plane.scale = (10.0, 10.0, 10.0)

# ---- collection membership
col_collection.objects.link(ob_light)
col_collection.objects.link(ob_camera)
col_collection.objects.link(ob_cube)
col_collection.objects.link(ob_light_001)
col_collection.objects.link(ob_light_002)
col_collection.objects.link(ob_plane)

# ---- scene / render settings (as saved in the file)
scene.camera = ob_camera
scene.frame_start = 1; scene.frame_end = 60; scene.frame_set(36)
scene.render.engine = 'CYCLES'
scene.render.resolution_x = 128
scene.render.resolution_y = 128
scene.render.film_transparent = True
scene.cycles.samples = 1500
scene.cycles.sampling_pattern = 'TABULATED_SOBOL'
scene.cycles.use_light_tree = False
scene.view_settings.view_transform = 'Filmic'
bpy.context.view_layer.update()
